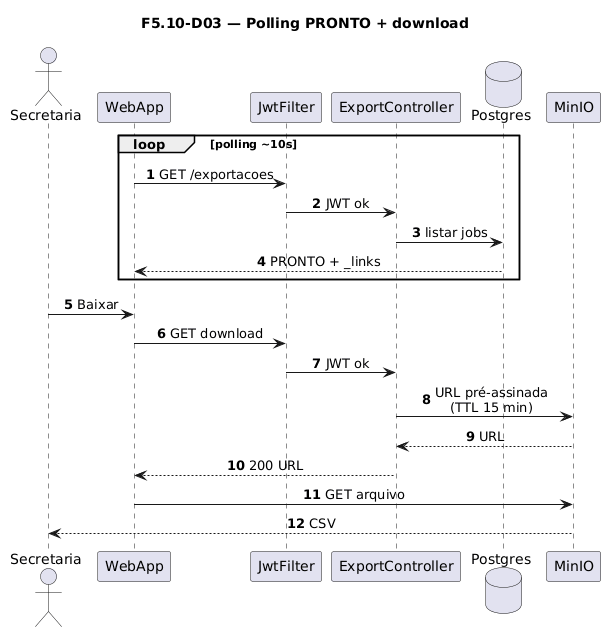

The diagram above was rendered by PlantUML. Its source (embedded in the PNG):
@startuml
title F5.10-D03 — Polling PRONTO + download
skinparam sequenceMessageAlign center
skinparam responseMessageBelowArrow true
skinparam maxMessageSize 220
autonumber

actor "Secretaria" as Sec
participant "WebApp" as WebApp
participant "JwtFilter" as Jwt
participant "ExportController" as Ctrl
database "Postgres" as Postgres
participant "MinIO" as MinIO

loop polling ~10s
  WebApp -> Jwt: GET /exportacoes
  Jwt -> Ctrl: JWT ok
  Ctrl -> Postgres: listar jobs
  Postgres --> WebApp: PRONTO + _links
end
Sec -> WebApp: Baixar
WebApp -> Jwt: GET download
Jwt -> Ctrl: JWT ok
Ctrl -> MinIO: URL pré-assinada\n(TTL 15 min)
MinIO --> Ctrl: URL
Ctrl --> WebApp: 200 URL
WebApp -> MinIO: GET arquivo
MinIO --> Sec: CSV
@enduml